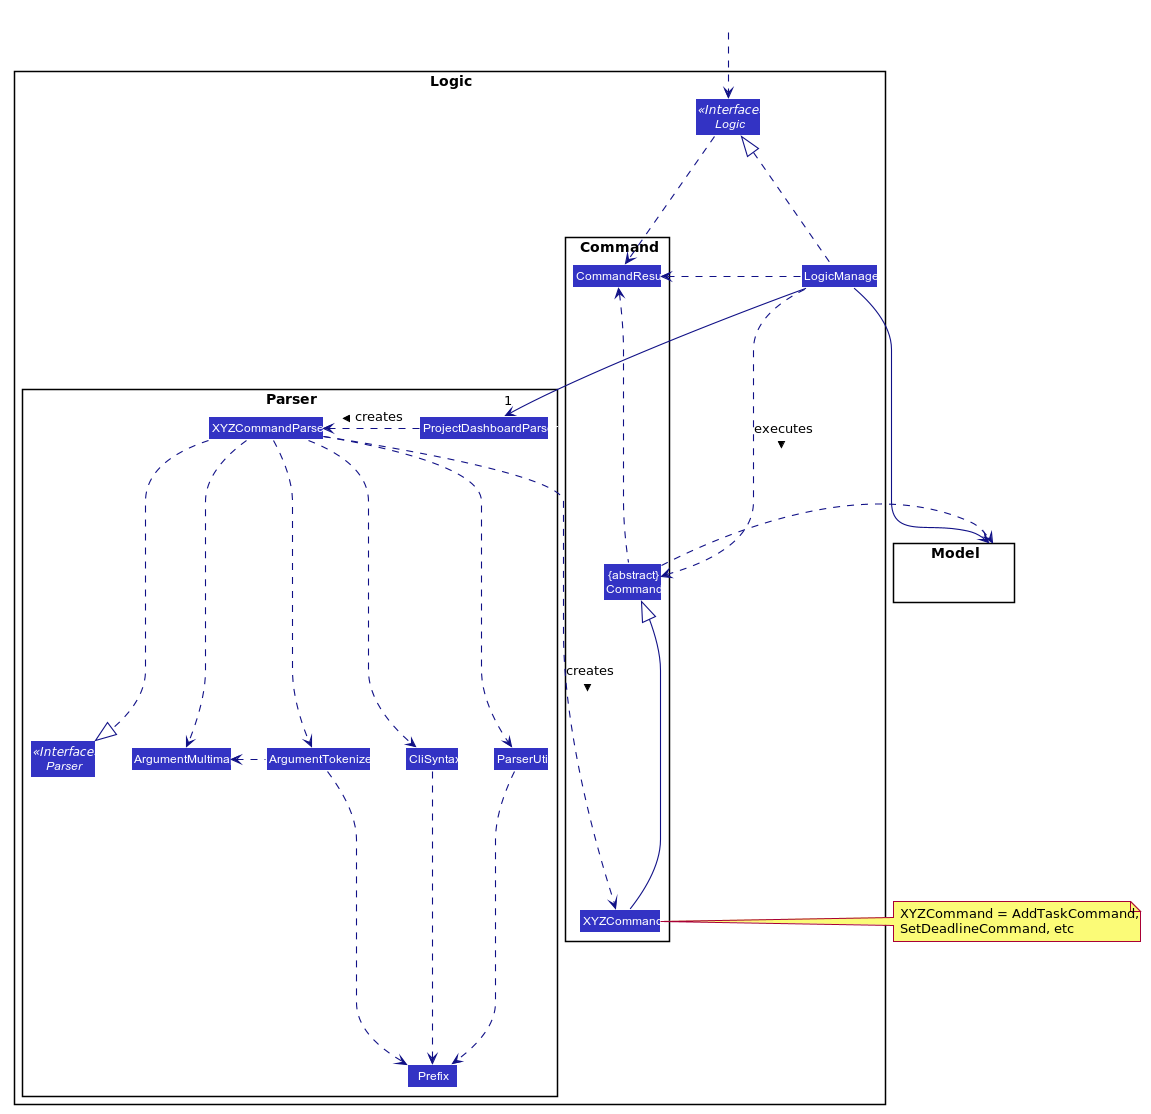

The diagram above was rendered by PlantUML. Its source (embedded in the PNG):
@startuml









skinparam BackgroundColor #FFFFFFF

skinparam Shadowing false

skinparam Class {
    FontColor #FFFFFF
    BorderThickness 1
    BorderColor #FFFFFF
    StereotypeFontColor #FFFFFF
    FontName Arial
}

skinparam Actor {
    BorderColor #000000
    Color #000000
    FontName Arial
}

skinparam Sequence {
    MessageAlign center
    BoxFontSize 15
    BoxPadding 0
    BoxFontColor #FFFFFF
    FontName Arial
}

skinparam Participant {
    FontColor #FFFFFFF
    Padding 20
}

skinparam MinClassWidth 50
skinparam ParticipantPadding 10
skinparam Shadowing false
skinparam DefaultTextAlignment center
skinparam packageStyle Rectangle

hide footbox
hide members
hide circle
skinparam arrowThickness 1.1
skinparam arrowColor #101086
skinparam classBackgroundColor #3333C4

package Logic {

package Parser {
Interface Parser <<Interface>>
Class ProjectDashboardParser
Class XYZCommandParser
Class CliSyntax
Class ParserUtil
Class ArgumentMultimap
Class ArgumentTokenizer
Class Prefix
}

package Command {
Class XYZCommand
Class CommandResult
Class "{abstract}\nCommand" as Command
}

Interface Logic <<Interface>>
Class LogicManager
}

package Model{
Class HiddenModel #FFFFFF
}

Class HiddenOutside #FFFFFF
HiddenOutside ..> Logic

LogicManager .up.|> Logic
LogicManager -->"1" ProjectDashboardParser
ProjectDashboardParser .left.> XYZCommandParser: creates >

XYZCommandParser ..> XYZCommand : creates >
XYZCommandParser ..|> Parser
XYZCommandParser ..> ArgumentMultimap
XYZCommandParser ..> ArgumentTokenizer
ArgumentTokenizer .left.> ArgumentMultimap
XYZCommandParser ..> CliSyntax
CliSyntax ..> Prefix
XYZCommandParser ..> ParserUtil
ParserUtil .down.> Prefix
ArgumentTokenizer .down.> Prefix
XYZCommand -up-|> Command
LogicManager .left.> Command : executes >

LogicManager --> Model
Command .right.> Model
note right of XYZCommand: XYZCommand = AddTaskCommand, \nSetDeadlineCommand, etc

Logic ..> CommandResult
LogicManager .down.> CommandResult
Command .up.> CommandResult
CommandResult -[hidden]-> Parser
@enduml